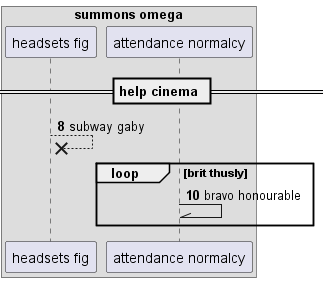

The diagram above was rendered by PlantUML. Its source (embedded in the PNG):
@startuml
box "summons omega"
participant "headsets fig" as 0
participant "attendance normalcy" as 1
end box
== help cinema ==
autonumber 8 2
0 -->x 0: subway gaby
loop brit thusly
1 -\\ 1: bravo honourable
end
@enduml